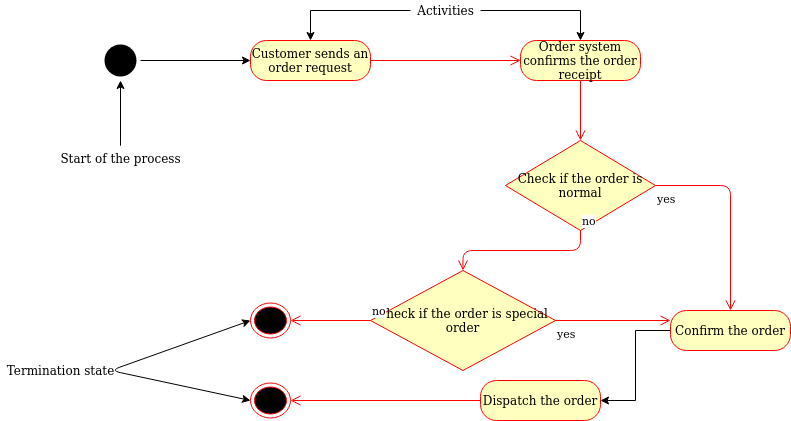

The diagram above was exported from draw.io. Its source (the exported page's mxGraphModel, read from the mxfile embedded in the PNG):
<mxGraphModel dx="1651" dy="464" grid="1" gridSize="10" guides="1" tooltips="1" connect="1" arrows="1" fold="1" page="1" pageScale="1" pageWidth="850" pageHeight="1100" math="0" shadow="0">
  <root>
    <mxCell id="0" />
    <mxCell id="1" parent="0" />
    <mxCell id="0HrxePU8j9FRWBugUL2A-2" value="Customer sends an order request" style="rounded=1;whiteSpace=wrap;html=1;arcSize=40;fontColor=#000000;fillColor=#ffffc0;strokeColor=#ff0000;" vertex="1" parent="1">
      <mxGeometry x="220" y="50" width="120" height="40" as="geometry" />
    </mxCell>
    <mxCell id="0HrxePU8j9FRWBugUL2A-3" value="" style="edgeStyle=orthogonalEdgeStyle;html=1;verticalAlign=bottom;endArrow=open;endSize=8;strokeColor=#ff0000;entryX=0;entryY=0.5;entryDx=0;entryDy=0;" edge="1" source="0HrxePU8j9FRWBugUL2A-2" parent="1" target="0HrxePU8j9FRWBugUL2A-4">
      <mxGeometry relative="1" as="geometry">
        <mxPoint x="410" y="290" as="targetPoint" />
      </mxGeometry>
    </mxCell>
    <mxCell id="0HrxePU8j9FRWBugUL2A-4" value="Order system confirms the order receipt" style="rounded=1;whiteSpace=wrap;html=1;arcSize=40;fontColor=#000000;fillColor=#ffffc0;strokeColor=#ff0000;" vertex="1" parent="1">
      <mxGeometry x="490" y="50" width="120" height="40" as="geometry" />
    </mxCell>
    <mxCell id="0HrxePU8j9FRWBugUL2A-5" value="" style="edgeStyle=orthogonalEdgeStyle;html=1;verticalAlign=bottom;endArrow=open;endSize=8;strokeColor=#ff0000;entryX=0.5;entryY=0;entryDx=0;entryDy=0;" edge="1" source="0HrxePU8j9FRWBugUL2A-4" parent="1" target="0HrxePU8j9FRWBugUL2A-10">
      <mxGeometry relative="1" as="geometry">
        <mxPoint x="600" y="280" as="targetPoint" />
      </mxGeometry>
    </mxCell>
    <mxCell id="0HrxePU8j9FRWBugUL2A-29" value="" style="edgeStyle=orthogonalEdgeStyle;rounded=0;orthogonalLoop=1;jettySize=auto;html=1;entryX=1;entryY=0.5;entryDx=0;entryDy=0;" edge="1" parent="1" source="0HrxePU8j9FRWBugUL2A-6" target="0HrxePU8j9FRWBugUL2A-8">
      <mxGeometry relative="1" as="geometry">
        <mxPoint x="700" y="440" as="targetPoint" />
      </mxGeometry>
    </mxCell>
    <mxCell id="0HrxePU8j9FRWBugUL2A-6" value="Confirm the order" style="rounded=1;whiteSpace=wrap;html=1;arcSize=40;fontColor=#000000;fillColor=#ffffc0;strokeColor=#ff0000;" vertex="1" parent="1">
      <mxGeometry x="640" y="320" width="120" height="40" as="geometry" />
    </mxCell>
    <mxCell id="0HrxePU8j9FRWBugUL2A-10" value="Check if the order is normal" style="rhombus;whiteSpace=wrap;html=1;fillColor=#ffffc0;strokeColor=#ff0000;" vertex="1" parent="1">
      <mxGeometry x="475" y="150" width="150" height="90" as="geometry" />
    </mxCell>
    <mxCell id="0HrxePU8j9FRWBugUL2A-11" value="no" style="edgeStyle=orthogonalEdgeStyle;html=1;align=left;verticalAlign=bottom;endArrow=open;endSize=8;strokeColor=#ff0000;entryX=0.5;entryY=0;entryDx=0;entryDy=0;" edge="1" source="0HrxePU8j9FRWBugUL2A-10" parent="1" target="0HrxePU8j9FRWBugUL2A-13">
      <mxGeometry x="-1" relative="1" as="geometry">
        <mxPoint x="600" y="330" as="targetPoint" />
      </mxGeometry>
    </mxCell>
    <mxCell id="0HrxePU8j9FRWBugUL2A-12" value="yes" style="edgeStyle=orthogonalEdgeStyle;html=1;align=left;verticalAlign=top;endArrow=open;endSize=8;strokeColor=#ff0000;" edge="1" source="0HrxePU8j9FRWBugUL2A-10" parent="1">
      <mxGeometry x="-1" relative="1" as="geometry">
        <mxPoint x="700" y="320" as="targetPoint" />
      </mxGeometry>
    </mxCell>
    <mxCell id="0HrxePU8j9FRWBugUL2A-13" value="Check if the order is special order" style="rhombus;whiteSpace=wrap;html=1;fillColor=#ffffc0;strokeColor=#ff0000;" vertex="1" parent="1">
      <mxGeometry x="340" y="280" width="185" height="100" as="geometry" />
    </mxCell>
    <mxCell id="0HrxePU8j9FRWBugUL2A-14" value="no" style="edgeStyle=orthogonalEdgeStyle;html=1;align=left;verticalAlign=bottom;endArrow=open;endSize=8;strokeColor=#ff0000;entryX=1;entryY=0.5;entryDx=0;entryDy=0;" edge="1" source="0HrxePU8j9FRWBugUL2A-13" parent="1" target="0HrxePU8j9FRWBugUL2A-32">
      <mxGeometry x="-1" relative="1" as="geometry">
        <mxPoint x="310" y="130" as="targetPoint" />
      </mxGeometry>
    </mxCell>
    <mxCell id="0HrxePU8j9FRWBugUL2A-15" value="yes" style="edgeStyle=orthogonalEdgeStyle;html=1;align=left;verticalAlign=top;endArrow=open;endSize=8;strokeColor=#ff0000;entryX=0;entryY=0.25;entryDx=0;entryDy=0;" edge="1" source="0HrxePU8j9FRWBugUL2A-13" parent="1" target="0HrxePU8j9FRWBugUL2A-6">
      <mxGeometry x="-1" relative="1" as="geometry">
        <mxPoint x="170" y="210" as="targetPoint" />
      </mxGeometry>
    </mxCell>
    <mxCell id="0HrxePU8j9FRWBugUL2A-20" value="" style="edgeStyle=orthogonalEdgeStyle;rounded=0;orthogonalLoop=1;jettySize=auto;html=1;entryX=0;entryY=0.5;entryDx=0;entryDy=0;" edge="1" parent="1" source="0HrxePU8j9FRWBugUL2A-16" target="0HrxePU8j9FRWBugUL2A-2">
      <mxGeometry relative="1" as="geometry">
        <mxPoint x="190" y="70" as="targetPoint" />
      </mxGeometry>
    </mxCell>
    <mxCell id="0HrxePU8j9FRWBugUL2A-16" value="" style="ellipse;html=1;shape=endState;fillColor=#000000;strokeColor=none;" vertex="1" parent="1">
      <mxGeometry x="70" y="50" width="40" height="40" as="geometry" />
    </mxCell>
    <mxCell id="0HrxePU8j9FRWBugUL2A-17" value="" style="endArrow=classic;html=1;entryX=0.5;entryY=1;entryDx=0;entryDy=0;" edge="1" parent="1" target="0HrxePU8j9FRWBugUL2A-16">
      <mxGeometry width="50" height="50" relative="1" as="geometry">
        <mxPoint x="90" y="110" as="sourcePoint" />
        <mxPoint x="430" y="140" as="targetPoint" />
        <Array as="points">
          <mxPoint x="90" y="160" />
        </Array>
      </mxGeometry>
    </mxCell>
    <mxCell id="0HrxePU8j9FRWBugUL2A-18" value="&lt;div&gt;Start of the process&lt;/div&gt;&lt;div&gt;&lt;br&gt;&lt;/div&gt;" style="text;html=1;resizable=0;autosize=1;align=center;verticalAlign=middle;points=[];fillColor=none;strokeColor=none;rounded=0;" vertex="1" parent="1">
      <mxGeometry x="20" y="160" width="140" height="30" as="geometry" />
    </mxCell>
    <mxCell id="0HrxePU8j9FRWBugUL2A-23" value="" style="edgeStyle=orthogonalEdgeStyle;rounded=0;orthogonalLoop=1;jettySize=auto;html=1;entryX=0.5;entryY=0;entryDx=0;entryDy=0;" edge="1" parent="1" source="0HrxePU8j9FRWBugUL2A-21" target="0HrxePU8j9FRWBugUL2A-2">
      <mxGeometry relative="1" as="geometry">
        <mxPoint x="300" y="20" as="targetPoint" />
      </mxGeometry>
    </mxCell>
    <mxCell id="0HrxePU8j9FRWBugUL2A-25" value="" style="edgeStyle=orthogonalEdgeStyle;rounded=0;orthogonalLoop=1;jettySize=auto;html=1;entryX=0.5;entryY=0;entryDx=0;entryDy=0;" edge="1" parent="1" source="0HrxePU8j9FRWBugUL2A-21" target="0HrxePU8j9FRWBugUL2A-4">
      <mxGeometry relative="1" as="geometry">
        <mxPoint x="530" y="20" as="targetPoint" />
      </mxGeometry>
    </mxCell>
    <mxCell id="0HrxePU8j9FRWBugUL2A-21" value="Activities" style="text;html=1;resizable=0;autosize=1;align=center;verticalAlign=middle;points=[];fillColor=none;strokeColor=none;rounded=0;" vertex="1" parent="1">
      <mxGeometry x="380" y="10" width="70" height="20" as="geometry" />
    </mxCell>
    <mxCell id="0HrxePU8j9FRWBugUL2A-8" value="Dispatch the order" style="rounded=1;whiteSpace=wrap;html=1;arcSize=40;fontColor=#000000;fillColor=#ffffc0;strokeColor=#ff0000;" vertex="1" parent="1">
      <mxGeometry x="450" y="390" width="120" height="40" as="geometry" />
    </mxCell>
    <mxCell id="0HrxePU8j9FRWBugUL2A-30" value="" style="ellipse;html=1;shape=endState;fillColor=#000000;strokeColor=#ff0000;" vertex="1" parent="1">
      <mxGeometry x="220" y="392.5" width="40" height="35" as="geometry" />
    </mxCell>
    <mxCell id="0HrxePU8j9FRWBugUL2A-31" value="" style="edgeStyle=orthogonalEdgeStyle;html=1;verticalAlign=bottom;endArrow=open;endSize=8;strokeColor=#ff0000;" edge="1" parent="1" source="0HrxePU8j9FRWBugUL2A-8" target="0HrxePU8j9FRWBugUL2A-30">
      <mxGeometry relative="1" as="geometry">
        <mxPoint x="190" y="370" as="targetPoint" />
        <mxPoint x="450" y="410" as="sourcePoint" />
      </mxGeometry>
    </mxCell>
    <mxCell id="0HrxePU8j9FRWBugUL2A-32" value="" style="ellipse;html=1;shape=endState;fillColor=#000000;strokeColor=#ff0000;" vertex="1" parent="1">
      <mxGeometry x="220" y="312.5" width="40" height="35" as="geometry" />
    </mxCell>
    <mxCell id="0HrxePU8j9FRWBugUL2A-33" value="" style="endArrow=classic;startArrow=classic;html=1;exitX=0;exitY=0.5;exitDx=0;exitDy=0;entryX=0;entryY=0.5;entryDx=0;entryDy=0;" edge="1" parent="1" source="0HrxePU8j9FRWBugUL2A-30" target="0HrxePU8j9FRWBugUL2A-32">
      <mxGeometry width="50" height="50" relative="1" as="geometry">
        <mxPoint x="380" y="260" as="sourcePoint" />
        <mxPoint x="430" y="210" as="targetPoint" />
        <Array as="points">
          <mxPoint x="80" y="380" />
        </Array>
      </mxGeometry>
    </mxCell>
    <mxCell id="0HrxePU8j9FRWBugUL2A-34" value="Termination state" style="text;html=1;resizable=0;autosize=1;align=center;verticalAlign=middle;points=[];fillColor=none;strokeColor=none;rounded=0;" vertex="1" parent="1">
      <mxGeometry x="-30" y="370" width="120" height="20" as="geometry" />
    </mxCell>
  </root>
</mxGraphModel>